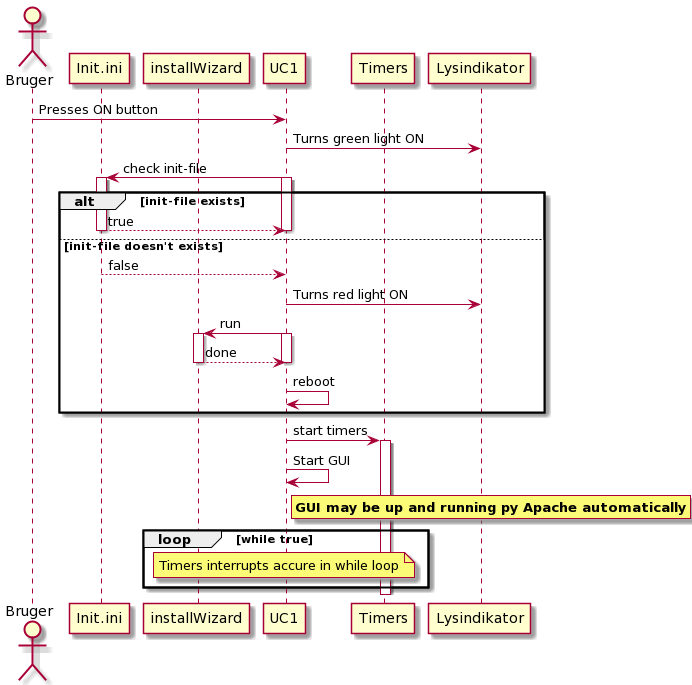

The diagram above was rendered by PlantUML. Its source (embedded in the PNG):
@startuml
actor Bruger
participant Init.ini
participant installWizard
participant UC1
participant Timers
participant Lysindikator

Bruger -> UC1: Presses ON button
UC1 -> Lysindikator: Turns green light ON
UC1 -> Init.ini: check init-file
activate UC1
activate Init.ini

alt init-file exists
Init.ini --> UC1: true
deactivate UC1
deactivate Init.ini

else init-file doesn't exists

Init.ini --> UC1: false

UC1 -> Lysindikator: Turns red light ON

UC1 -> installWizard: run
activate UC1
activate installWizard

installWizard --> UC1: done
deactivate UC1
deactivate installWizard

UC1 -> UC1 : reboot

end

UC1 -> Timers: start timers
activate Timers

UC1 -> UC1: Start GUI
rnote right UC1
**GUI may be up and running py Apache automatically**
endrnote

loop while true
note over UC1 : Timers interrupts accure in while loop
end
deactivate Timers
@enduml